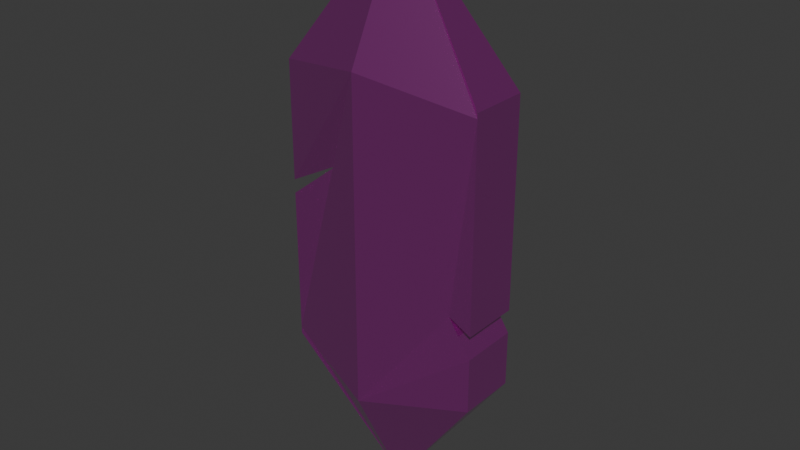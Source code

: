 # Source: PI_Construtores_Cristais_de_Ilumina_ao.blend  (saved by Blender 5.0.118; exported with 4.5.12 LTS)
import bpy
from mathutils import Matrix  # noqa: F401  (used for matrix-valued properties, if any)

bpy.ops.wm.read_factory_settings(use_empty=True)
scene = bpy.context.scene
scene.name = 'Scene'

# ---- collections
col_collection = bpy.data.collections.new('Collection'); scene.collection.children.link(col_collection)

# ---- materials (node trees are filled in below, after node groups)
mat_cristal = bpy.data.materials.new('Cristal')
mat_cristal.alpha_threshold = 0.0
mat_cristal.use_backface_culling_lightprobe_volume = False
mat_cristal.roughness = 0.5
mat_cristal.line_color = (0.0, 0.0, 0.0, 1.0)

# ---- material node trees
mat_cristal.use_nodes = True; mat_cristal.node_tree.nodes.clear()
_N = mat_cristal.node_tree.nodes; _L = mat_cristal.node_tree.links
n0 = _N.new('ShaderNodeOutputMaterial'); n0.name = 'Material Output'; n0.location = (200, 100)
n1 = _N.new('ShaderNodeBsdfPrincipled'); n1.name = 'Principled BSDF'; n1.location = (-200, 100)
n1.inputs[0].default_value = (0.8001, 0.0, 0.6825, 1.0)
n1.inputs[1].default_value = 0.6
n1.inputs[2].default_value = 0.1462
n1.inputs[3].default_value = 14.7
n1.inputs[27].default_value = (1.0, 0.8784, 0.8275, 1.0)
_L.new(n1.outputs[0], n0.inputs[0])
n0.is_active_output = True

# ---- world
world_world = bpy.data.worlds.new('World'); scene.world = world_world
world_world.use_nodes = True; world_world.node_tree.nodes.clear()
_N = world_world.node_tree.nodes; _L = world_world.node_tree.links
n0 = _N.new('ShaderNodeOutputWorld'); n0.name = 'World Output'; n0.location = (200, 100)
n1 = _N.new('ShaderNodeBackground'); n1.name = 'Background'; n1.location = (-200, 100)
n1.inputs[0].default_value = (0.05088, 0.05088, 0.05088, 1.0)
_L.new(n1.outputs[0], n0.inputs[0])
n0.is_active_output = True
world_world.color = (0.05088, 0.05088, 0.05088)
world_world.sun_shadow_jitter_overblur = 0.0

# ---- meshes
me_cube = bpy.data.meshes.new('Cube')
me_cube.from_pydata([(2.81, 4.14, -0.8134), (2.81, -3.788, -0.8134), (2.81, 4.14, 0.8134), (2.81, -3.788, 0.8134), (-2.908, 4.14, -0.8134), (-2.908, -3.788, -0.8134), (-2.908, 4.14, 0.8134), (-2.908, -3.788, 0.8134), (-1.434, 1.676, -0.8134), (-0.0489, -7.753, 3.354e-07), (-0.0489, 8.105, -3.578e-07), (2.81, -3.611, -0.8134), (-2.908, -3.611, 0.8134), (2.81, -3.611, 0.8134), (-2.908, -3.611, -0.8134), (-0.0489, -4.278, -1.693), (-0.0489, -4.278, 1.693), (-2.908, 3.999, 0.8134), (2.81, 3.999, -0.8134), (2.81, 3.999, 0.8134), (-2.908, 3.999, -0.8134), (-0.0489, 4.663, -1.693), (-0.0489, 4.663, 1.693), (-1.434, 1.676, 0.8134), (-2.908, 0.8836, -0.8134), (-2.908, 0.5099, -0.8134), (-2.908, 0.4999, 0.8134), (-2.908, 0.8832, 0.8134), (2.81, -1.59, -0.8134), (2.168, -1.268, -0.8134), (2.81, -2.249, -0.8134), (2.81, -1.59, 0.8134), (2.168, -1.268, 0.8134), (2.81, -2.249, 0.8134)], [], [(10, 4, 6), (22, 10, 6, 17), (17, 6, 4, 20), (9, 1, 3), (18, 0, 2, 19), (21, 10, 0, 18), (20, 4, 10, 21), (5, 9, 7), (19, 2, 10, 22), (0, 10, 2), (3, 13, 16, 9), (5, 14, 15, 9), (9, 15, 11, 1), (1, 11, 13, 3), (7, 12, 14, 5), (9, 16, 12, 7), (13, 33, 32, 31, 19, 22, 16), (14, 25, 8, 24, 20, 21, 15), (15, 21, 18, 28, 29, 30, 11), (11, 30, 33, 13), (12, 26, 25, 14), (16, 22, 17, 27, 23, 26, 12), (8, 23, 27, 24), (25, 26, 23, 8), (24, 27, 17, 20), (33, 30, 29, 32), (32, 29, 28, 31), (31, 28, 18, 19)])
_uv = me_cube.uv_layers.new(name='UVMap')
_uv.uv.foreach_set('vector', [0.75, 0.5, 0.875, 0.5, 0.875, 0.75, 0.5625, 0.875, 0.625, 0.875, 0.625, 1.0, 0.5625, 1.0, 0.5625, 0.0, 0.625, 0.0, 0.625, 0.25, 0.5625, 0.25, 0.25, 0.5, 0.375, 0.5, 0.375, 0.75, 0.5625, 0.5, 0.625, 0.5, 0.625, 0.75, 0.5625, 0.75, 0.5625, 0.375, 0.625, 0.375, 0.625, 0.5, 0.5625, 0.5, 0.5625, 0.25, 0.625, 0.25, 0.625, 0.375, 0.5625, 0.375, 0.125, 0.5, 0.25, 0.75, 0.125, 0.75, 0.5625, 0.75, 0.625, 0.75, 0.625, 0.875, 0.5625, 0.875, 0.625, 0.5, 0.75, 0.75, 0.625, 0.75, 0.375, 0.75, 0.5, 0.75, 0.5, 0.875, 0.375, 0.875, 0.375, 0.25, 0.5, 0.25, 0.5, 0.375, 0.375, 0.375, 0.375, 0.375, 0.5, 0.375, 0.5, 0.5, 0.375, 0.5, 0.375, 0.5, 0.5, 0.5, 0.5, 0.75, 0.375, 0.75, 0.375, 0.0, 0.5, 0.0, 0.5, 0.25, 0.375, 0.25, 0.375, 0.875, 0.5, 0.875, 0.5, 1.0, 0.375, 1.0, 0.5, 0.75, 0.5112, 0.75, 0.514, 0.75, 0.5166, 0.75, 0.5625, 0.75, 0.5625, 0.875, 0.5, 0.875, 0.5, 0.25, 0.5328, 0.25, 0.5353, 0.25, 0.5369, 0.25, 0.5625, 0.25, 0.5625, 0.375, 0.5, 0.375, 0.5, 0.375, 0.5625, 0.375, 0.5625, 0.5, 0.5166, 0.5, 0.514, 0.5, 0.5112, 0.5, 0.5, 0.5, 0.5, 0.5, 0.5112, 0.5, 0.5112, 0.75, 0.5, 0.75, 0.5, 0.0, 0.5327, 0.0, 0.5328, 0.25, 0.5, 0.25, 0.5, 0.875, 0.5625, 0.875, 0.5625, 1.0, 0.5369, 1.0, 0.5353, 1.0, 0.5327, 1.0, 0.5, 1.0, 0.5353, 0.25, 0.5353, 0.0, 0.5369, 0.0, 0.5369, 0.25, 0.5328, 0.25, 0.5327, 0.0, 0.5353, 0.0, 0.5353, 0.25, 0.5369, 0.25, 0.5369, 0.0, 0.5625, 0.0, 0.5625, 0.25, 0.5112, 0.75, 0.5112, 0.5, 0.514, 0.5, 0.514, 0.75, 0.514, 0.75, 0.514, 0.5, 0.5166, 0.5, 0.5166, 0.75, 0.5166, 0.75, 0.5166, 0.5, 0.5625, 0.5, 0.5625, 0.75])
me_cube.materials.append(mat_cristal)
me_cube.use_mirror_vertex_groups = False
me_cube.update()

# ---- objects
ob_cristallight1 = bpy.data.objects.new('CristalLight1', me_cube)

# ---- transforms, parenting, visibility, modifiers, constraints
ob_cristallight1.location = (0.0, 0.0, 0.0)
ob_cristallight1.rotation_euler = (1.571, 0.0, 0.0)
ob_cristallight1.lock_rotations_4d = False
ob_cristallight1.empty_display_type = 'ARROWS'
ob_cristallight1.lineart.crease_threshold = 0.0

# ---- collection membership
col_collection.objects.link(ob_cristallight1)

# ---- scene / render settings (as saved in the file)
scene.frame_start = 1; scene.frame_end = 250; scene.frame_set(1)
scene.render.engine = 'BLENDER_EEVEE_NEXT'
scene.render.bake_bias = 0.0
scene.render.bake_samples = 0
scene.cycles.sampling_pattern = 'TABULATED_SOBOL'
scene.eevee.use_volume_custom_range = False
bpy.context.view_layer.update()

# ---- added for rendering (the .blend has no active camera and no usable light): camera, sun
cam_auto = bpy.data.cameras.new('AutoCamera')
cam_auto.lens = 50.0
cam_auto.sensor_width = 36.0
cam_auto.clip_end = 1000.0
ob_auto_camera = bpy.data.objects.new('AutoCamera', cam_auto)
scene.collection.objects.link(ob_auto_camera)
ob_auto_camera.location = (15.8602, -19.091, 12.9033)
ob_auto_camera.rotation_euler = (1.09748, -7.21219e-08, 0.694738)
scene.camera = ob_auto_camera
light_auto_sun = bpy.data.lights.new('AutoSun', 'SUN')
light_auto_sun.energy = 3.0
light_auto_sun.angle = 0.0523599
ob_auto_sun = bpy.data.objects.new('AutoSun', light_auto_sun)
scene.collection.objects.link(ob_auto_sun)
ob_auto_sun.rotation_euler = (0.872665, 0.174533, 0.523599)
bpy.context.view_layer.update()

